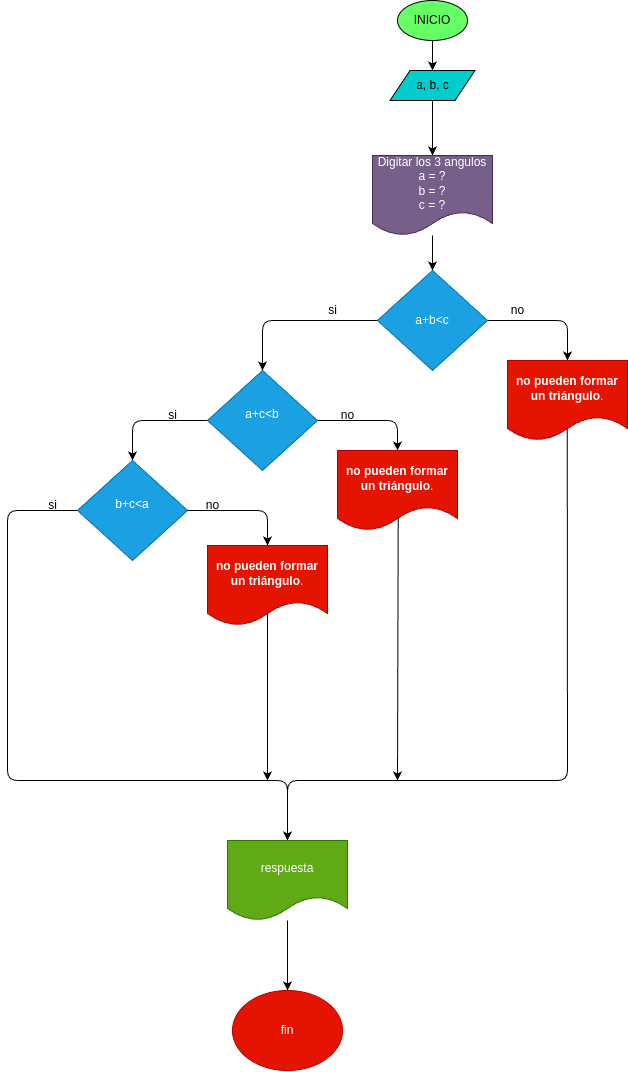

The diagram above was exported from draw.io. Its source (the exported page's mxGraphModel, read from the mxfile embedded in the PNG):
<mxGraphModel dx="857" dy="659" grid="1" gridSize="10" guides="1" tooltips="1" connect="1" arrows="1" fold="1" page="1" pageScale="1" pageWidth="850" pageHeight="1100" math="0" shadow="0">
  <root>
    <mxCell id="0" />
    <mxCell id="1" parent="0" />
    <mxCell id="4" value="" style="edgeStyle=none;html=1;" parent="1" source="2" target="3" edge="1">
      <mxGeometry relative="1" as="geometry" />
    </mxCell>
    <mxCell id="2" value="INICIO" style="ellipse;whiteSpace=wrap;html=1;fillColor=#66FF66;" parent="1" vertex="1">
      <mxGeometry x="560" y="20" width="70" height="40" as="geometry" />
    </mxCell>
    <mxCell id="6" value="" style="edgeStyle=none;html=1;" parent="1" source="3" target="5" edge="1">
      <mxGeometry relative="1" as="geometry" />
    </mxCell>
    <mxCell id="3" value="a, b, c" style="shape=parallelogram;perimeter=parallelogramPerimeter;whiteSpace=wrap;html=1;fixedSize=1;fillColor=#00CCCC;" parent="1" vertex="1">
      <mxGeometry x="552.5" y="90" width="85" height="30" as="geometry" />
    </mxCell>
    <mxCell id="8" value="" style="edgeStyle=none;html=1;" parent="1" source="5" target="7" edge="1">
      <mxGeometry relative="1" as="geometry" />
    </mxCell>
    <mxCell id="5" value="Digitar los 3 angulos&lt;br&gt;a = ?&lt;br&gt;b = ?&lt;br&gt;c = ?" style="shape=document;whiteSpace=wrap;html=1;boundedLbl=1;fillColor=#76608a;strokeColor=#432D57;fontColor=#ffffff;" parent="1" vertex="1">
      <mxGeometry x="535" y="175" width="120" height="80" as="geometry" />
    </mxCell>
    <mxCell id="11" style="edgeStyle=none;html=1;entryX=0.5;entryY=0;entryDx=0;entryDy=0;" parent="1" source="7" target="10" edge="1">
      <mxGeometry relative="1" as="geometry">
        <Array as="points">
          <mxPoint x="730" y="340" />
        </Array>
      </mxGeometry>
    </mxCell>
    <mxCell id="14" value="" style="edgeStyle=none;html=1;" parent="1" source="7" target="13" edge="1">
      <mxGeometry relative="1" as="geometry">
        <Array as="points">
          <mxPoint x="425" y="340" />
        </Array>
      </mxGeometry>
    </mxCell>
    <mxCell id="7" value="&lt;span class=&quot;base&quot;&gt;&lt;span class=&quot;mord mathnormal&quot;&gt;a&lt;/span&gt;&lt;span class=&quot;mspace&quot;&gt;&lt;/span&gt;&lt;span class=&quot;mbin&quot;&gt;+&lt;/span&gt;&lt;span class=&quot;mspace&quot;&gt;&lt;/span&gt;&lt;/span&gt;&lt;span class=&quot;base&quot;&gt;&lt;span class=&quot;strut&quot;&gt;&lt;/span&gt;&lt;span class=&quot;mord mathnormal&quot;&gt;b&amp;lt;&lt;/span&gt;&lt;/span&gt;&lt;span class=&quot;base&quot;&gt;&lt;span class=&quot;mord mathnormal&quot;&gt;c&lt;/span&gt;&lt;/span&gt;" style="rhombus;whiteSpace=wrap;html=1;fillColor=#1ba1e2;strokeColor=#006EAF;fontColor=#ffffff;" parent="1" vertex="1">
      <mxGeometry x="540" y="290" width="110" height="100" as="geometry" />
    </mxCell>
    <mxCell id="29" style="edgeStyle=none;html=1;entryX=0.5;entryY=0;entryDx=0;entryDy=0;exitX=0.498;exitY=0.854;exitDx=0;exitDy=0;exitPerimeter=0;" parent="1" source="10" target="27" edge="1">
      <mxGeometry relative="1" as="geometry">
        <Array as="points">
          <mxPoint x="730" y="800" />
          <mxPoint x="450" y="800" />
        </Array>
      </mxGeometry>
    </mxCell>
    <mxCell id="10" value="&lt;strong data-end=&quot;778&quot; data-start=&quot;745&quot;&gt;no pueden formar un triángulo&lt;/strong&gt;." style="shape=document;whiteSpace=wrap;html=1;boundedLbl=1;fillColor=#e51400;strokeColor=#B20000;fontColor=#ffffff;" parent="1" vertex="1">
      <mxGeometry x="670" y="380" width="120" height="80" as="geometry" />
    </mxCell>
    <mxCell id="12" value="no" style="text;html=1;align=center;verticalAlign=middle;resizable=0;points=[];autosize=1;strokeColor=none;fillColor=none;" parent="1" vertex="1">
      <mxGeometry x="660" y="315" width="40" height="30" as="geometry" />
    </mxCell>
    <mxCell id="17" style="edgeStyle=none;html=1;entryX=0.5;entryY=0;entryDx=0;entryDy=0;" parent="1" source="13" target="15" edge="1">
      <mxGeometry relative="1" as="geometry">
        <Array as="points">
          <mxPoint x="560" y="440" />
        </Array>
      </mxGeometry>
    </mxCell>
    <mxCell id="20" value="" style="edgeStyle=none;html=1;" parent="1" source="13" target="19" edge="1">
      <mxGeometry relative="1" as="geometry">
        <Array as="points">
          <mxPoint x="295" y="440" />
        </Array>
      </mxGeometry>
    </mxCell>
    <mxCell id="13" value="&lt;span class=&quot;katex-display&quot;&gt;&lt;span class=&quot;katex&quot;&gt;&lt;span aria-hidden=&quot;true&quot; class=&quot;katex-html&quot;&gt;&lt;span class=&quot;base&quot;&gt;&lt;span class=&quot;mord mathnormal&quot;&gt;a&lt;/span&gt;&lt;span class=&quot;mspace&quot;&gt;&lt;/span&gt;&lt;span class=&quot;mbin&quot;&gt;+&lt;/span&gt;&lt;span class=&quot;mspace&quot;&gt;&lt;/span&gt;&lt;/span&gt;&lt;span class=&quot;base&quot;&gt;&lt;span class=&quot;strut&quot;&gt;&lt;/span&gt;&lt;span class=&quot;mord mathnormal&quot;&gt;c&amp;lt;&lt;/span&gt;&lt;/span&gt;&lt;span class=&quot;base&quot;&gt;&lt;span class=&quot;mord mathnormal&quot;&gt;b&lt;/span&gt;&lt;/span&gt;&lt;/span&gt;&lt;/span&gt;&lt;/span&gt;&lt;p data-end=&quot;1040&quot; data-start=&quot;926&quot;&gt;&lt;/p&gt;" style="rhombus;whiteSpace=wrap;html=1;fillColor=#1ba1e2;strokeColor=#006EAF;fontColor=#ffffff;" parent="1" vertex="1">
      <mxGeometry x="370" y="390" width="110" height="100" as="geometry" />
    </mxCell>
    <mxCell id="31" style="edgeStyle=none;html=1;exitX=0.506;exitY=0.83;exitDx=0;exitDy=0;exitPerimeter=0;" parent="1" source="15" edge="1">
      <mxGeometry relative="1" as="geometry">
        <mxPoint x="560" y="799.9999999999998" as="targetPoint" />
      </mxGeometry>
    </mxCell>
    <mxCell id="15" value="&lt;strong data-end=&quot;778&quot; data-start=&quot;745&quot;&gt;no pueden formar un triángulo&lt;/strong&gt;." style="shape=document;whiteSpace=wrap;html=1;boundedLbl=1;fillColor=#e51400;strokeColor=#B20000;fontColor=#ffffff;" parent="1" vertex="1">
      <mxGeometry x="500" y="470" width="120" height="80" as="geometry" />
    </mxCell>
    <mxCell id="16" value="no" style="text;html=1;align=center;verticalAlign=middle;resizable=0;points=[];autosize=1;strokeColor=none;fillColor=none;" parent="1" vertex="1">
      <mxGeometry x="490" y="420" width="40" height="30" as="geometry" />
    </mxCell>
    <mxCell id="28" value="" style="edgeStyle=none;html=1;entryX=0.5;entryY=0;entryDx=0;entryDy=0;" parent="1" source="19" target="27" edge="1">
      <mxGeometry relative="1" as="geometry">
        <Array as="points">
          <mxPoint x="170" y="530" />
          <mxPoint x="170" y="800" />
          <mxPoint x="450" y="800" />
        </Array>
      </mxGeometry>
    </mxCell>
    <mxCell id="19" value="&lt;span class=&quot;base&quot;&gt;&lt;span class=&quot;mord mathnormal&quot;&gt;b&lt;/span&gt;&lt;span class=&quot;mspace&quot;&gt;&lt;/span&gt;&lt;span class=&quot;mbin&quot;&gt;+&lt;/span&gt;&lt;span class=&quot;mspace&quot;&gt;&lt;/span&gt;&lt;/span&gt;&lt;span class=&quot;base&quot;&gt;&lt;span class=&quot;strut&quot;&gt;&lt;/span&gt;&lt;span class=&quot;mord mathnormal&quot;&gt;c&amp;lt;&lt;/span&gt;&lt;/span&gt;&lt;span class=&quot;base&quot;&gt;&lt;span class=&quot;mord mathnormal&quot;&gt;a&lt;/span&gt;&lt;/span&gt;&lt;br&gt;&lt;p data-end=&quot;1040&quot; data-start=&quot;926&quot;&gt;&lt;/p&gt;" style="rhombus;whiteSpace=wrap;html=1;fillColor=#1ba1e2;strokeColor=#006EAF;fontColor=#ffffff;" parent="1" vertex="1">
      <mxGeometry x="240" y="480" width="110" height="100" as="geometry" />
    </mxCell>
    <mxCell id="22" style="edgeStyle=none;html=1;entryX=0.5;entryY=0;entryDx=0;entryDy=0;exitX=1;exitY=0.5;exitDx=0;exitDy=0;" parent="1" source="19" target="23" edge="1">
      <mxGeometry relative="1" as="geometry">
        <mxPoint x="350" y="525" as="sourcePoint" />
        <Array as="points">
          <mxPoint x="430" y="530" />
        </Array>
      </mxGeometry>
    </mxCell>
    <mxCell id="32" style="edgeStyle=none;html=1;exitX=0.5;exitY=0.842;exitDx=0;exitDy=0;exitPerimeter=0;" parent="1" source="23" edge="1">
      <mxGeometry relative="1" as="geometry">
        <mxPoint x="430" y="799.9999999999998" as="targetPoint" />
        <mxPoint x="430" y="645" as="sourcePoint" />
      </mxGeometry>
    </mxCell>
    <mxCell id="23" value="&lt;strong data-end=&quot;778&quot; data-start=&quot;745&quot;&gt;no pueden formar un triángulo&lt;/strong&gt;." style="shape=document;whiteSpace=wrap;html=1;boundedLbl=1;fillColor=#e51400;strokeColor=#B20000;fontColor=#ffffff;" parent="1" vertex="1">
      <mxGeometry x="370" y="565" width="120" height="80" as="geometry" />
    </mxCell>
    <mxCell id="24" value="no" style="text;html=1;align=center;verticalAlign=middle;resizable=0;points=[];autosize=1;strokeColor=none;fillColor=none;" parent="1" vertex="1">
      <mxGeometry x="355" y="510" width="40" height="30" as="geometry" />
    </mxCell>
    <mxCell id="25" value="si" style="text;html=1;align=center;verticalAlign=middle;resizable=0;points=[];autosize=1;strokeColor=none;fillColor=none;" parent="1" vertex="1">
      <mxGeometry x="480" y="315" width="30" height="30" as="geometry" />
    </mxCell>
    <mxCell id="26" value="si" style="text;html=1;align=center;verticalAlign=middle;resizable=0;points=[];autosize=1;strokeColor=none;fillColor=none;" parent="1" vertex="1">
      <mxGeometry x="320" y="420" width="30" height="30" as="geometry" />
    </mxCell>
    <mxCell id="34" value="" style="edgeStyle=none;html=1;" parent="1" source="27" target="33" edge="1">
      <mxGeometry relative="1" as="geometry" />
    </mxCell>
    <mxCell id="27" value="respuesta" style="shape=document;whiteSpace=wrap;html=1;boundedLbl=1;fillColor=#60a917;strokeColor=#2D7600;fontColor=#ffffff;" parent="1" vertex="1">
      <mxGeometry x="390" y="860" width="120" height="80" as="geometry" />
    </mxCell>
    <mxCell id="33" value="fin" style="ellipse;whiteSpace=wrap;html=1;fillColor=#e51400;strokeColor=#B20000;fontColor=#ffffff;" parent="1" vertex="1">
      <mxGeometry x="395" y="1010" width="110" height="80" as="geometry" />
    </mxCell>
    <mxCell id="36" value="si" style="text;html=1;align=center;verticalAlign=middle;resizable=0;points=[];autosize=1;strokeColor=none;fillColor=none;" parent="1" vertex="1">
      <mxGeometry x="200" y="510" width="30" height="30" as="geometry" />
    </mxCell>
  </root>
</mxGraphModel>